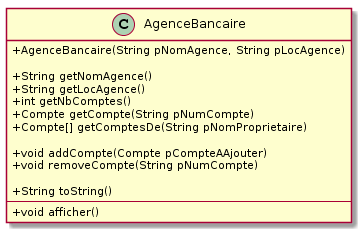

The diagram above was rendered by PlantUML. Its source (embedded in the PNG):
@startuml
skinparam classAttributeIconSize 0

class AgenceBancaire {
	+ AgenceBancaire(String pNomAgence, String pLocAgence) 
	
	+ String getNomAgence()
	+ String getLocAgence() 
	+ int getNbComptes() 
	+ Compte getCompte(String pNumCompte) 
	+ Compte[] getComptesDe(String pNomProprietaire) 
	
	+ void addCompte(Compte pCompteAAjouter)
	+ void removeCompte(String pNumCompte) 

	+ String toString()
	---
	+ void afficher() 
}
@enduml